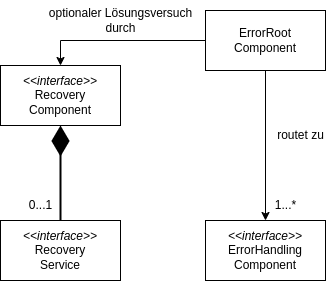

The diagram above was exported from draw.io. Its source (the exported page's mxGraphModel, read from the mxfile embedded in the PNG):
<mxGraphModel dx="1195" dy="692" grid="1" gridSize="10" guides="1" tooltips="1" connect="1" arrows="1" fold="1" page="1" pageScale="1" pageWidth="850" pageHeight="1100" math="0" shadow="0">
  <root>
    <mxCell id="0" />
    <mxCell id="1" parent="0" />
    <mxCell id="rtO3MbeECVnmVnBJq3oD-8" style="edgeStyle=orthogonalEdgeStyle;rounded=0;orthogonalLoop=1;jettySize=auto;html=1;exitX=0.5;exitY=1;exitDx=0;exitDy=0;entryX=0.5;entryY=0;entryDx=0;entryDy=0;" parent="1" source="rtO3MbeECVnmVnBJq3oD-1" target="rtO3MbeECVnmVnBJq3oD-3" edge="1">
      <mxGeometry relative="1" as="geometry" />
    </mxCell>
    <mxCell id="rtO3MbeECVnmVnBJq3oD-1" value="ErrorRoot&lt;br&gt;Component" style="rounded=0;whiteSpace=wrap;html=1;" parent="1" vertex="1">
      <mxGeometry x="340" y="140" width="120" height="60" as="geometry" />
    </mxCell>
    <mxCell id="rtO3MbeECVnmVnBJq3oD-2" value="&lt;i style=&quot;border-color: var(--border-color);&quot;&gt;&amp;lt;&amp;lt;interface&amp;gt;&amp;gt;&lt;/i&gt;&lt;br&gt;Recovery&lt;br&gt;Component" style="rounded=0;whiteSpace=wrap;html=1;" parent="1" vertex="1">
      <mxGeometry x="135" y="195" width="120" height="60" as="geometry" />
    </mxCell>
    <mxCell id="rtO3MbeECVnmVnBJq3oD-6" style="edgeStyle=orthogonalEdgeStyle;rounded=0;orthogonalLoop=1;jettySize=auto;html=1;exitX=0;exitY=0.5;exitDx=0;exitDy=0;entryX=0.5;entryY=0;entryDx=0;entryDy=0;" parent="1" source="rtO3MbeECVnmVnBJq3oD-1" target="rtO3MbeECVnmVnBJq3oD-2" edge="1">
      <mxGeometry relative="1" as="geometry" />
    </mxCell>
    <mxCell id="rtO3MbeECVnmVnBJq3oD-3" value="&lt;i&gt;&amp;lt;&amp;lt;interface&amp;gt;&amp;gt;&lt;/i&gt;&lt;br&gt;ErrorHandling&lt;br&gt;Component" style="rounded=0;whiteSpace=wrap;html=1;" parent="1" vertex="1">
      <mxGeometry x="340" y="350" width="120" height="60" as="geometry" />
    </mxCell>
    <mxCell id="rtO3MbeECVnmVnBJq3oD-5" style="edgeStyle=orthogonalEdgeStyle;rounded=0;orthogonalLoop=1;jettySize=auto;html=1;exitX=0.5;exitY=0;exitDx=0;exitDy=0;entryX=0.5;entryY=1;entryDx=0;entryDy=0;endArrow=diamondThin;endFill=1;endSize=25;strokeWidth=2;" parent="1" source="rtO3MbeECVnmVnBJq3oD-4" target="rtO3MbeECVnmVnBJq3oD-2" edge="1">
      <mxGeometry relative="1" as="geometry" />
    </mxCell>
    <mxCell id="rtO3MbeECVnmVnBJq3oD-4" value="&lt;i style=&quot;border-color: var(--border-color);&quot;&gt;&amp;lt;&amp;lt;interface&amp;gt;&amp;gt;&lt;/i&gt;&lt;br&gt;Recovery&lt;br&gt;Service" style="rounded=0;whiteSpace=wrap;html=1;" parent="1" vertex="1">
      <mxGeometry x="135" y="350" width="120" height="60" as="geometry" />
    </mxCell>
    <mxCell id="rtO3MbeECVnmVnBJq3oD-7" value="0...1" style="text;html=1;align=center;verticalAlign=middle;resizable=0;points=[];autosize=1;strokeColor=none;fillColor=none;" parent="1" vertex="1">
      <mxGeometry x="150" y="320" width="50" height="30" as="geometry" />
    </mxCell>
    <mxCell id="rtO3MbeECVnmVnBJq3oD-9" value="routet zu" style="text;html=1;align=center;verticalAlign=middle;resizable=0;points=[];autosize=1;strokeColor=none;fillColor=none;" parent="1" vertex="1">
      <mxGeometry x="400" y="250" width="70" height="30" as="geometry" />
    </mxCell>
    <mxCell id="rtO3MbeECVnmVnBJq3oD-10" value="1...*" style="text;html=1;align=center;verticalAlign=middle;resizable=0;points=[];autosize=1;strokeColor=none;fillColor=none;" parent="1" vertex="1">
      <mxGeometry x="400" y="320" width="40" height="30" as="geometry" />
    </mxCell>
    <mxCell id="rtO3MbeECVnmVnBJq3oD-11" value="optionaler Lösungsversuch &lt;br&gt;durch" style="text;html=1;align=center;verticalAlign=middle;resizable=0;points=[];autosize=1;strokeColor=none;fillColor=none;" parent="1" vertex="1">
      <mxGeometry x="170" y="130" width="170" height="40" as="geometry" />
    </mxCell>
  </root>
</mxGraphModel>